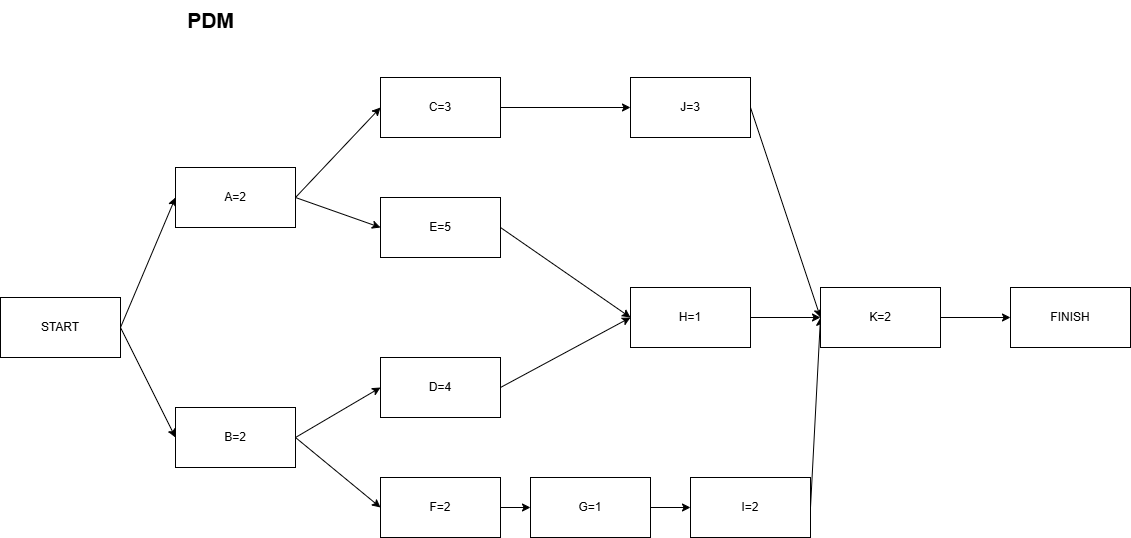

The diagram above was exported from draw.io. Its source (the exported page's mxGraphModel, read from the mxfile embedded in the PNG):
<mxGraphModel dx="2271" dy="811" grid="1" gridSize="10" guides="1" tooltips="1" connect="1" arrows="1" fold="1" page="1" pageScale="1" pageWidth="827" pageHeight="1169" math="0" shadow="0">
  <root>
    <mxCell id="0" />
    <mxCell id="1" parent="0" />
    <mxCell id="PxwtQvlPMO-a0GkI7bMO-1" value="&lt;b&gt;&lt;font style=&quot;font-size: 21px;&quot;&gt;PDM&lt;/font&gt;&lt;/b&gt;" style="text;html=1;align=center;verticalAlign=middle;resizable=0;points=[];autosize=1;strokeColor=none;fillColor=none;" parent="1" vertex="1">
      <mxGeometry x="5" y="23" width="70" height="40" as="geometry" />
    </mxCell>
    <mxCell id="PxwtQvlPMO-a0GkI7bMO-14" style="rounded=0;orthogonalLoop=1;jettySize=auto;html=1;entryX=0;entryY=0.5;entryDx=0;entryDy=0;exitX=1;exitY=0.5;exitDx=0;exitDy=0;" parent="1" source="PxwtQvlPMO-a0GkI7bMO-2" target="PxwtQvlPMO-a0GkI7bMO-3" edge="1">
      <mxGeometry relative="1" as="geometry" />
    </mxCell>
    <mxCell id="PxwtQvlPMO-a0GkI7bMO-15" style="rounded=0;orthogonalLoop=1;jettySize=auto;html=1;exitX=1;exitY=0.5;exitDx=0;exitDy=0;entryX=0;entryY=0.5;entryDx=0;entryDy=0;" parent="1" source="PxwtQvlPMO-a0GkI7bMO-2" target="PxwtQvlPMO-a0GkI7bMO-4" edge="1">
      <mxGeometry relative="1" as="geometry" />
    </mxCell>
    <mxCell id="PxwtQvlPMO-a0GkI7bMO-2" value="START" style="rounded=0;whiteSpace=wrap;html=1;" parent="1" vertex="1">
      <mxGeometry x="-170" y="320" width="120" height="60" as="geometry" />
    </mxCell>
    <mxCell id="PxwtQvlPMO-a0GkI7bMO-16" style="rounded=0;orthogonalLoop=1;jettySize=auto;html=1;exitX=1;exitY=0.5;exitDx=0;exitDy=0;entryX=0;entryY=0.5;entryDx=0;entryDy=0;" parent="1" source="PxwtQvlPMO-a0GkI7bMO-3" target="PxwtQvlPMO-a0GkI7bMO-5" edge="1">
      <mxGeometry relative="1" as="geometry" />
    </mxCell>
    <mxCell id="PxwtQvlPMO-a0GkI7bMO-17" style="rounded=0;orthogonalLoop=1;jettySize=auto;html=1;exitX=1;exitY=0.5;exitDx=0;exitDy=0;entryX=0;entryY=0.5;entryDx=0;entryDy=0;" parent="1" source="PxwtQvlPMO-a0GkI7bMO-3" target="PxwtQvlPMO-a0GkI7bMO-6" edge="1">
      <mxGeometry relative="1" as="geometry" />
    </mxCell>
    <mxCell id="PxwtQvlPMO-a0GkI7bMO-3" value="A=2" style="rounded=0;whiteSpace=wrap;html=1;" parent="1" vertex="1">
      <mxGeometry x="5" y="190" width="120" height="60" as="geometry" />
    </mxCell>
    <mxCell id="PxwtQvlPMO-a0GkI7bMO-18" style="rounded=0;orthogonalLoop=1;jettySize=auto;html=1;exitX=1;exitY=0.5;exitDx=0;exitDy=0;entryX=0;entryY=0.5;entryDx=0;entryDy=0;" parent="1" source="PxwtQvlPMO-a0GkI7bMO-4" target="PxwtQvlPMO-a0GkI7bMO-7" edge="1">
      <mxGeometry relative="1" as="geometry" />
    </mxCell>
    <mxCell id="PxwtQvlPMO-a0GkI7bMO-19" style="rounded=0;orthogonalLoop=1;jettySize=auto;html=1;exitX=1;exitY=0.5;exitDx=0;exitDy=0;entryX=0;entryY=0.5;entryDx=0;entryDy=0;" parent="1" source="PxwtQvlPMO-a0GkI7bMO-4" target="PxwtQvlPMO-a0GkI7bMO-8" edge="1">
      <mxGeometry relative="1" as="geometry" />
    </mxCell>
    <mxCell id="PxwtQvlPMO-a0GkI7bMO-4" value="B=2" style="rounded=0;whiteSpace=wrap;html=1;" parent="1" vertex="1">
      <mxGeometry x="5" y="430" width="120" height="60" as="geometry" />
    </mxCell>
    <mxCell id="PxwtQvlPMO-a0GkI7bMO-23" style="edgeStyle=orthogonalEdgeStyle;rounded=0;orthogonalLoop=1;jettySize=auto;html=1;exitX=1;exitY=0.5;exitDx=0;exitDy=0;entryX=0;entryY=0.5;entryDx=0;entryDy=0;" parent="1" source="PxwtQvlPMO-a0GkI7bMO-5" target="PxwtQvlPMO-a0GkI7bMO-9" edge="1">
      <mxGeometry relative="1" as="geometry" />
    </mxCell>
    <mxCell id="PxwtQvlPMO-a0GkI7bMO-5" value="C=3" style="rounded=0;whiteSpace=wrap;html=1;" parent="1" vertex="1">
      <mxGeometry x="210" y="100" width="120" height="60" as="geometry" />
    </mxCell>
    <mxCell id="PxwtQvlPMO-a0GkI7bMO-20" style="rounded=0;orthogonalLoop=1;jettySize=auto;html=1;exitX=1;exitY=0.5;exitDx=0;exitDy=0;entryX=0;entryY=0.5;entryDx=0;entryDy=0;" parent="1" source="PxwtQvlPMO-a0GkI7bMO-6" target="PxwtQvlPMO-a0GkI7bMO-10" edge="1">
      <mxGeometry relative="1" as="geometry" />
    </mxCell>
    <mxCell id="PxwtQvlPMO-a0GkI7bMO-6" value="E=5" style="rounded=0;whiteSpace=wrap;html=1;" parent="1" vertex="1">
      <mxGeometry x="210" y="220" width="120" height="60" as="geometry" />
    </mxCell>
    <mxCell id="PxwtQvlPMO-a0GkI7bMO-21" style="rounded=0;orthogonalLoop=1;jettySize=auto;html=1;exitX=1;exitY=0.5;exitDx=0;exitDy=0;entryX=0;entryY=0.5;entryDx=0;entryDy=0;" parent="1" source="PxwtQvlPMO-a0GkI7bMO-7" target="PxwtQvlPMO-a0GkI7bMO-10" edge="1">
      <mxGeometry relative="1" as="geometry" />
    </mxCell>
    <mxCell id="PxwtQvlPMO-a0GkI7bMO-7" value="D=4" style="rounded=0;whiteSpace=wrap;html=1;" parent="1" vertex="1">
      <mxGeometry x="210" y="380" width="120" height="60" as="geometry" />
    </mxCell>
    <mxCell id="PxwtQvlPMO-a0GkI7bMO-22" style="edgeStyle=orthogonalEdgeStyle;rounded=0;orthogonalLoop=1;jettySize=auto;html=1;exitX=1;exitY=0.5;exitDx=0;exitDy=0;entryX=0;entryY=0.5;entryDx=0;entryDy=0;" parent="1" source="PxwtQvlPMO-a0GkI7bMO-8" target="PxwtQvlPMO-a0GkI7bMO-28" edge="1">
      <mxGeometry relative="1" as="geometry" />
    </mxCell>
    <mxCell id="PxwtQvlPMO-a0GkI7bMO-8" value="F=2" style="rounded=0;whiteSpace=wrap;html=1;" parent="1" vertex="1">
      <mxGeometry x="210" y="500" width="120" height="60" as="geometry" />
    </mxCell>
    <mxCell id="PxwtQvlPMO-a0GkI7bMO-24" style="rounded=0;orthogonalLoop=1;jettySize=auto;html=1;exitX=1;exitY=0.5;exitDx=0;exitDy=0;entryX=0;entryY=0.5;entryDx=0;entryDy=0;" parent="1" source="PxwtQvlPMO-a0GkI7bMO-9" target="PxwtQvlPMO-a0GkI7bMO-12" edge="1">
      <mxGeometry relative="1" as="geometry" />
    </mxCell>
    <mxCell id="PxwtQvlPMO-a0GkI7bMO-9" value="J=3" style="rounded=0;whiteSpace=wrap;html=1;" parent="1" vertex="1">
      <mxGeometry x="460" y="100" width="120" height="60" as="geometry" />
    </mxCell>
    <mxCell id="PxwtQvlPMO-a0GkI7bMO-25" style="rounded=0;orthogonalLoop=1;jettySize=auto;html=1;exitX=1;exitY=0.5;exitDx=0;exitDy=0;entryX=0;entryY=0.5;entryDx=0;entryDy=0;" parent="1" source="PxwtQvlPMO-a0GkI7bMO-10" target="PxwtQvlPMO-a0GkI7bMO-12" edge="1">
      <mxGeometry relative="1" as="geometry" />
    </mxCell>
    <mxCell id="PxwtQvlPMO-a0GkI7bMO-10" value="H=1" style="rounded=0;whiteSpace=wrap;html=1;" parent="1" vertex="1">
      <mxGeometry x="460" y="310" width="120" height="60" as="geometry" />
    </mxCell>
    <mxCell id="PxwtQvlPMO-a0GkI7bMO-26" style="rounded=0;orthogonalLoop=1;jettySize=auto;html=1;exitX=1;exitY=0.5;exitDx=0;exitDy=0;entryX=0;entryY=0.5;entryDx=0;entryDy=0;" parent="1" source="PxwtQvlPMO-a0GkI7bMO-11" target="PxwtQvlPMO-a0GkI7bMO-12" edge="1">
      <mxGeometry relative="1" as="geometry" />
    </mxCell>
    <mxCell id="PxwtQvlPMO-a0GkI7bMO-11" value="I=2" style="rounded=0;whiteSpace=wrap;html=1;" parent="1" vertex="1">
      <mxGeometry x="520" y="500" width="120" height="60" as="geometry" />
    </mxCell>
    <mxCell id="PxwtQvlPMO-a0GkI7bMO-27" style="edgeStyle=orthogonalEdgeStyle;rounded=0;orthogonalLoop=1;jettySize=auto;html=1;exitX=1;exitY=0.5;exitDx=0;exitDy=0;entryX=0;entryY=0.5;entryDx=0;entryDy=0;" parent="1" source="PxwtQvlPMO-a0GkI7bMO-12" target="PxwtQvlPMO-a0GkI7bMO-13" edge="1">
      <mxGeometry relative="1" as="geometry" />
    </mxCell>
    <mxCell id="PxwtQvlPMO-a0GkI7bMO-12" value="K=2" style="rounded=0;whiteSpace=wrap;html=1;" parent="1" vertex="1">
      <mxGeometry x="650" y="310" width="120" height="60" as="geometry" />
    </mxCell>
    <mxCell id="PxwtQvlPMO-a0GkI7bMO-13" value="FINISH" style="rounded=0;whiteSpace=wrap;html=1;" parent="1" vertex="1">
      <mxGeometry x="840" y="310" width="120" height="60" as="geometry" />
    </mxCell>
    <mxCell id="PxwtQvlPMO-a0GkI7bMO-29" value="" style="edgeStyle=orthogonalEdgeStyle;rounded=0;orthogonalLoop=1;jettySize=auto;html=1;" parent="1" source="PxwtQvlPMO-a0GkI7bMO-28" target="PxwtQvlPMO-a0GkI7bMO-11" edge="1">
      <mxGeometry relative="1" as="geometry" />
    </mxCell>
    <mxCell id="PxwtQvlPMO-a0GkI7bMO-28" value="G=1" style="rounded=0;whiteSpace=wrap;html=1;" parent="1" vertex="1">
      <mxGeometry x="360" y="500" width="120" height="60" as="geometry" />
    </mxCell>
  </root>
</mxGraphModel>